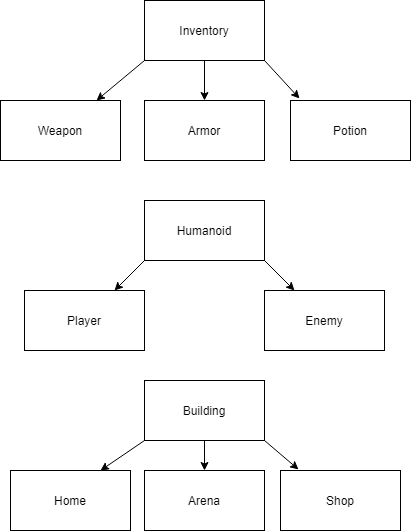

The diagram above was exported from draw.io. Its source (the exported page's mxGraphModel, read from the mxfile embedded in the PNG):
<mxGraphModel dx="1021" dy="612" grid="1" gridSize="10" guides="1" tooltips="1" connect="1" arrows="1" fold="1" page="1" pageScale="1" pageWidth="827" pageHeight="1169" math="0" shadow="0">
  <root>
    <mxCell id="0" />
    <mxCell id="1" parent="0" />
    <mxCell id="4i52AM2_MC7-ZFwhh2Ye-5" style="edgeStyle=none;rounded=0;orthogonalLoop=1;jettySize=auto;html=1;exitX=0;exitY=1;exitDx=0;exitDy=0;" edge="1" parent="1" source="4i52AM2_MC7-ZFwhh2Ye-1" target="4i52AM2_MC7-ZFwhh2Ye-2">
      <mxGeometry relative="1" as="geometry" />
    </mxCell>
    <mxCell id="4i52AM2_MC7-ZFwhh2Ye-6" style="edgeStyle=none;rounded=0;orthogonalLoop=1;jettySize=auto;html=1;exitX=0.5;exitY=1;exitDx=0;exitDy=0;" edge="1" parent="1" source="4i52AM2_MC7-ZFwhh2Ye-1" target="4i52AM2_MC7-ZFwhh2Ye-4">
      <mxGeometry relative="1" as="geometry" />
    </mxCell>
    <mxCell id="4i52AM2_MC7-ZFwhh2Ye-7" style="edgeStyle=none;rounded=0;orthogonalLoop=1;jettySize=auto;html=1;exitX=1;exitY=1;exitDx=0;exitDy=0;entryX=0.075;entryY=-0.033;entryDx=0;entryDy=0;entryPerimeter=0;" edge="1" parent="1" source="4i52AM2_MC7-ZFwhh2Ye-1" target="4i52AM2_MC7-ZFwhh2Ye-3">
      <mxGeometry relative="1" as="geometry" />
    </mxCell>
    <mxCell id="4i52AM2_MC7-ZFwhh2Ye-1" value="Inventory" style="rounded=0;whiteSpace=wrap;html=1;" vertex="1" parent="1">
      <mxGeometry x="354" y="40" width="120" height="60" as="geometry" />
    </mxCell>
    <mxCell id="4i52AM2_MC7-ZFwhh2Ye-2" value="Weapon" style="rounded=0;whiteSpace=wrap;html=1;" vertex="1" parent="1">
      <mxGeometry x="210" y="140" width="120" height="60" as="geometry" />
    </mxCell>
    <mxCell id="4i52AM2_MC7-ZFwhh2Ye-3" value="Potion" style="rounded=0;whiteSpace=wrap;html=1;" vertex="1" parent="1">
      <mxGeometry x="500" y="140" width="120" height="60" as="geometry" />
    </mxCell>
    <mxCell id="4i52AM2_MC7-ZFwhh2Ye-4" value="Armor" style="rounded=0;whiteSpace=wrap;html=1;" vertex="1" parent="1">
      <mxGeometry x="354" y="140" width="120" height="60" as="geometry" />
    </mxCell>
    <mxCell id="4i52AM2_MC7-ZFwhh2Ye-11" style="edgeStyle=none;rounded=0;orthogonalLoop=1;jettySize=auto;html=1;exitX=0;exitY=1;exitDx=0;exitDy=0;" edge="1" parent="1" source="4i52AM2_MC7-ZFwhh2Ye-8" target="4i52AM2_MC7-ZFwhh2Ye-9">
      <mxGeometry relative="1" as="geometry" />
    </mxCell>
    <mxCell id="4i52AM2_MC7-ZFwhh2Ye-12" style="edgeStyle=none;rounded=0;orthogonalLoop=1;jettySize=auto;html=1;exitX=1;exitY=1;exitDx=0;exitDy=0;entryX=0.25;entryY=0;entryDx=0;entryDy=0;" edge="1" parent="1" source="4i52AM2_MC7-ZFwhh2Ye-8" target="4i52AM2_MC7-ZFwhh2Ye-10">
      <mxGeometry relative="1" as="geometry" />
    </mxCell>
    <mxCell id="4i52AM2_MC7-ZFwhh2Ye-8" value="Humanoid" style="rounded=0;whiteSpace=wrap;html=1;" vertex="1" parent="1">
      <mxGeometry x="354" y="240" width="120" height="60" as="geometry" />
    </mxCell>
    <mxCell id="4i52AM2_MC7-ZFwhh2Ye-9" value="Player" style="rounded=0;whiteSpace=wrap;html=1;" vertex="1" parent="1">
      <mxGeometry x="234" y="330" width="120" height="60" as="geometry" />
    </mxCell>
    <mxCell id="4i52AM2_MC7-ZFwhh2Ye-10" value="Enemy" style="rounded=0;whiteSpace=wrap;html=1;" vertex="1" parent="1">
      <mxGeometry x="474" y="330" width="120" height="60" as="geometry" />
    </mxCell>
    <mxCell id="4i52AM2_MC7-ZFwhh2Ye-17" style="edgeStyle=none;rounded=0;orthogonalLoop=1;jettySize=auto;html=1;exitX=1;exitY=1;exitDx=0;exitDy=0;entryX=0.15;entryY=-0.017;entryDx=0;entryDy=0;entryPerimeter=0;" edge="1" parent="1" source="4i52AM2_MC7-ZFwhh2Ye-13" target="4i52AM2_MC7-ZFwhh2Ye-14">
      <mxGeometry relative="1" as="geometry" />
    </mxCell>
    <mxCell id="4i52AM2_MC7-ZFwhh2Ye-18" style="edgeStyle=none;rounded=0;orthogonalLoop=1;jettySize=auto;html=1;exitX=0.5;exitY=1;exitDx=0;exitDy=0;" edge="1" parent="1" source="4i52AM2_MC7-ZFwhh2Ye-13" target="4i52AM2_MC7-ZFwhh2Ye-16">
      <mxGeometry relative="1" as="geometry" />
    </mxCell>
    <mxCell id="4i52AM2_MC7-ZFwhh2Ye-19" style="edgeStyle=none;rounded=0;orthogonalLoop=1;jettySize=auto;html=1;exitX=0;exitY=1;exitDx=0;exitDy=0;entryX=0.75;entryY=0;entryDx=0;entryDy=0;" edge="1" parent="1" source="4i52AM2_MC7-ZFwhh2Ye-13" target="4i52AM2_MC7-ZFwhh2Ye-15">
      <mxGeometry relative="1" as="geometry" />
    </mxCell>
    <mxCell id="4i52AM2_MC7-ZFwhh2Ye-13" value="Building" style="rounded=0;whiteSpace=wrap;html=1;" vertex="1" parent="1">
      <mxGeometry x="354" y="420" width="120" height="60" as="geometry" />
    </mxCell>
    <mxCell id="4i52AM2_MC7-ZFwhh2Ye-14" value="Shop" style="rounded=0;whiteSpace=wrap;html=1;" vertex="1" parent="1">
      <mxGeometry x="490" y="510" width="120" height="60" as="geometry" />
    </mxCell>
    <mxCell id="4i52AM2_MC7-ZFwhh2Ye-15" value="Home" style="rounded=0;whiteSpace=wrap;html=1;" vertex="1" parent="1">
      <mxGeometry x="220" y="510" width="120" height="60" as="geometry" />
    </mxCell>
    <mxCell id="4i52AM2_MC7-ZFwhh2Ye-16" value="Arena" style="rounded=0;whiteSpace=wrap;html=1;" vertex="1" parent="1">
      <mxGeometry x="354" y="510" width="120" height="60" as="geometry" />
    </mxCell>
  </root>
</mxGraphModel>